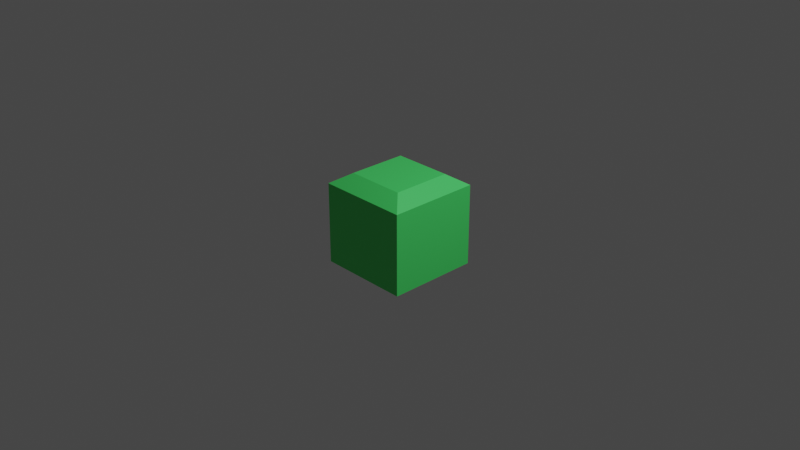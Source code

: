 # Source: center-block.blend  (saved by Blender 3.6.11; exported with 4.5.12 LTS)
import bpy
from mathutils import Matrix  # noqa: F401  (used for matrix-valued properties, if any)

bpy.ops.wm.read_factory_settings(use_empty=True)
scene = bpy.context.scene
scene.name = 'Scene'

# ---- collections
col_collection = bpy.data.collections.new('Collection'); scene.collection.children.link(col_collection)

# ---- materials (node trees are filled in below, after node groups)
mat_material = bpy.data.materials.new('Material')
mat_material.alpha_threshold = 0.0
mat_material.use_transparent_shadow = False
mat_material.roughness = 0.5
mat_material.line_color = (0.0, 0.0, 0.0, 1.0)

# ---- material node trees
mat_material.use_nodes = True; mat_material.node_tree.nodes.clear()
_N = mat_material.node_tree.nodes; _L = mat_material.node_tree.links
n0 = _N.new('ShaderNodeOutputMaterial'); n0.name = 'Material Output'; n0.location = (300, 300)
n1 = _N.new('ShaderNodeBsdfPrincipled'); n1.name = 'Principled BSDF'; n1.location = (10, 300)
n1.distribution = 'GGX'
n1.subsurface_method = 'RANDOM_WALK_SKIN'
n1.inputs[0].default_value = (0.07279, 0.8, 0.1521, 1.0)
n1.inputs[3].default_value = 1.45
n1.inputs[27].default_value = (0.0, 0.0, 0.0, 1.0)
n1.inputs[28].default_value = 1.0
_L.new(n1.outputs[0], n0.inputs[0])
n0.is_active_output = True

# ---- world
world_world = bpy.data.worlds.new('World'); scene.world = world_world
world_world.use_nodes = True; world_world.node_tree.nodes.clear()
_N = world_world.node_tree.nodes; _L = world_world.node_tree.links
n0 = _N.new('ShaderNodeOutputWorld'); n0.name = 'World Output'; n0.location = (300, 300)
n1 = _N.new('ShaderNodeBackground'); n1.name = 'Background'; n1.location = (10, 300)
n1.inputs[0].default_value = (0.05088, 0.05088, 0.05088, 1.0)
_L.new(n1.outputs[0], n0.inputs[0])
n0.is_active_output = True
world_world.color = (0.05088, 0.05088, 0.05088)
world_world.use_sun_shadow = False
world_world.sun_shadow_jitter_overblur = 0.0

# ---- cameras
cam_camera = bpy.data.cameras.new('Camera')
cam_camera.clip_end = 100.0
cam_camera.ortho_scale = 7.314

# ---- lights
light_light = bpy.data.lights.new('Light', 'POINT')
light_light.transmission_factor = 0.0
light_light.energy = 1000.0
light_light.shadow_soft_size = 0.1
light_light.shadow_maximum_resolution = 0.006
light_light.use_absolute_resolution = True

# ---- meshes
me_cube = bpy.data.meshes.new('Cube')
me_cube.from_pydata([(0.5, 0.5, -0.5), (0.5, -0.5, -0.5), (-0.5, 0.5, -0.5), (-0.5, -0.5, -0.5), (0.3213, 0.3213, 0.5), (0.5, 0.5, 0.3845), (0.3213, -0.3213, 0.5), (0.5, -0.5, 0.3845), (-0.3213, 0.3213, 0.5), (-0.5, 0.5, 0.3845), (-0.3213, -0.3213, 0.5), (-0.5, -0.5, 0.3845)], [], [(1, 7, 11, 3), (3, 11, 9, 2), (2, 0, 1, 3), (4, 8, 10, 6), (0, 5, 7, 1), (6, 10, 11, 7), (4, 6, 7, 5), (10, 8, 9, 11), (8, 4, 5, 9), (2, 9, 5, 0)])
_uv = me_cube.uv_layers.new(name='UVMap')
_uv.uv.foreach_set('vector', [0.375, 0.75, 0.5961, 0.75, 0.5961, 1.0, 0.375, 1.0, 0.375, 0.0, 0.5961, 0.0, 0.5961, 0.25, 0.375, 0.25, 0.125, 0.5, 0.375, 0.5, 0.375, 0.75, 0.125, 0.75, 0.6539, 0.5289, 0.8461, 0.5289, 0.8461, 0.7211, 0.6539, 0.7211, 0.375, 0.5, 0.5961, 0.5, 0.5961, 0.75, 0.375, 0.75, 0.6539, 0.7211, 0.8461, 0.7211, 0.875, 0.75, 0.625, 0.75, 0.6539, 0.5289, 0.6539, 0.7211, 0.5961, 0.75, 0.5961, 0.5, 0.8461, 0.7211, 0.8461, 0.5289, 0.875, 0.5, 0.875, 0.75, 0.8461, 0.5289, 0.6539, 0.5289, 0.625, 0.5, 0.875, 0.5, 0.375, 0.25, 0.5961, 0.25, 0.5961, 0.5, 0.375, 0.5])
me_cube.materials.append(mat_material)
me_cube.use_mirror_vertex_groups = False
me_cube.update()

# ---- objects
ob_cube = bpy.data.objects.new('Cube', me_cube)
ob_light = bpy.data.objects.new('Light', light_light)
ob_camera = bpy.data.objects.new('Camera', cam_camera)

# ---- transforms, parenting, visibility, modifiers, constraints
ob_cube.location = (0.0, 0.0, 0.0)
ob_cube.lock_rotations_4d = False
ob_cube.empty_display_type = 'ARROWS'
ob_cube.lineart.crease_threshold = 0.0
ob_light.location = (4.076, 1.005, 5.904)
ob_light.rotation_euler = (0.6503, 0.05522, 1.866)
ob_light.lock_rotations_4d = False
ob_light.empty_display_type = 'ARROWS'
ob_light.color = (0.0, 0.0, 0.0, 0.0)
ob_light.lineart.crease_threshold = 0.0
ob_camera.location = (7.359, -6.926, 4.958)
ob_camera.rotation_euler = (1.109, 0.0, 0.8149)
ob_camera.lock_rotations_4d = False
ob_camera.empty_display_type = 'ARROWS'
ob_camera.color = (0.0, 0.0, 0.0, 0.0)
ob_camera.display_type = 'WIRE'
ob_camera.lineart.crease_threshold = 0.0

# ---- collection membership
col_collection.objects.link(ob_cube)
col_collection.objects.link(ob_light)
col_collection.objects.link(ob_camera)

# ---- scene / render settings (as saved in the file)
scene.camera = ob_camera
scene.frame_start = 1; scene.frame_end = 250; scene.frame_set(1)
scene.render.engine = 'BLENDER_EEVEE_NEXT'
scene.cycles.sampling_pattern = 'TABULATED_SOBOL'
scene.view_settings.view_transform = 'Filmic'
bpy.context.view_layer.update()
